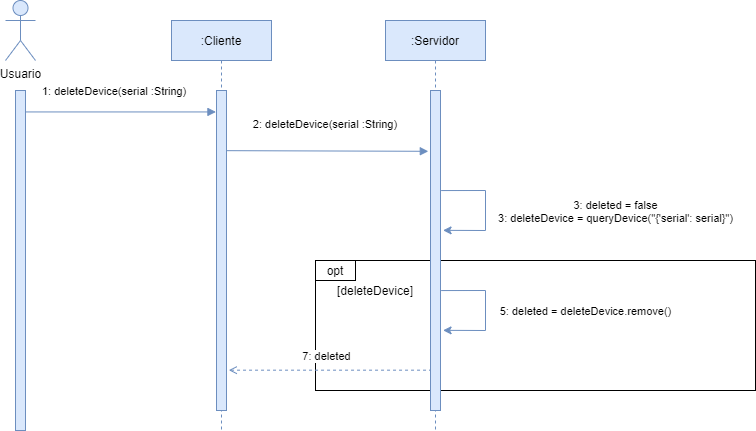

The diagram above was exported from draw.io. Its source (the exported page's mxGraphModel, read from the mxfile embedded in the PNG):
<mxGraphModel dx="2531" dy="659" grid="1" gridSize="10" guides="1" tooltips="1" connect="1" arrows="1" fold="1" page="1" pageScale="1" pageWidth="850" pageHeight="1100" math="0" shadow="0">
  <root>
    <mxCell id="0" />
    <mxCell id="1" parent="0" />
    <mxCell id="Pqev3TCDDr34wiuJm6WL-9" value="" style="rounded=0;whiteSpace=wrap;html=1;fillColor=none;" parent="1" vertex="1">
      <mxGeometry x="230" y="340" width="440" height="130" as="geometry" />
    </mxCell>
    <mxCell id="3nuBFxr9cyL0pnOWT2aG-1" value=":Cliente" style="shape=umlLifeline;perimeter=lifelinePerimeter;container=1;collapsible=0;recursiveResize=0;rounded=0;shadow=0;strokeWidth=1;fillColor=#dae8fc;strokeColor=#6c8ebf;" parent="1" vertex="1">
      <mxGeometry x="86" y="100" width="100" height="410" as="geometry" />
    </mxCell>
    <mxCell id="3nuBFxr9cyL0pnOWT2aG-2" value="" style="points=[];perimeter=orthogonalPerimeter;rounded=0;shadow=0;strokeWidth=1;fillColor=#dae8fc;strokeColor=#6c8ebf;" parent="3nuBFxr9cyL0pnOWT2aG-1" vertex="1">
      <mxGeometry x="45" y="70" width="10" height="320" as="geometry" />
    </mxCell>
    <mxCell id="3nuBFxr9cyL0pnOWT2aG-5" value=":Servidor" style="shape=umlLifeline;perimeter=lifelinePerimeter;container=1;collapsible=0;recursiveResize=0;rounded=0;shadow=0;strokeWidth=1;fillColor=#dae8fc;strokeColor=#6c8ebf;" parent="1" vertex="1">
      <mxGeometry x="300" y="100" width="100" height="410" as="geometry" />
    </mxCell>
    <mxCell id="3nuBFxr9cyL0pnOWT2aG-6" value="" style="points=[];perimeter=orthogonalPerimeter;rounded=0;shadow=0;strokeWidth=1;fillColor=#dae8fc;strokeColor=#6c8ebf;" parent="3nuBFxr9cyL0pnOWT2aG-5" vertex="1">
      <mxGeometry x="45" y="70" width="10" height="320" as="geometry" />
    </mxCell>
    <mxCell id="Pqev3TCDDr34wiuJm6WL-1" value="Usuario" style="shape=umlActor;verticalLabelPosition=bottom;verticalAlign=top;html=1;outlineConnect=0;fillColor=#dae8fc;strokeColor=#6c8ebf;" parent="1" vertex="1">
      <mxGeometry x="-80" y="80" width="30" height="60" as="geometry" />
    </mxCell>
    <mxCell id="Pqev3TCDDr34wiuJm6WL-2" value="" style="points=[];perimeter=orthogonalPerimeter;rounded=0;shadow=0;strokeWidth=1;fillColor=#dae8fc;strokeColor=#6c8ebf;" parent="1" vertex="1">
      <mxGeometry x="-70" y="170" width="10" height="340" as="geometry" />
    </mxCell>
    <mxCell id="3nuBFxr9cyL0pnOWT2aG-3" value="1: deleteDevice(serial :String)" style="verticalAlign=bottom;startArrow=none;endArrow=block;startSize=8;shadow=0;strokeWidth=1;fillColor=#dae8fc;strokeColor=#6c8ebf;startFill=0;entryX=-0.057;entryY=0.067;entryDx=0;entryDy=0;entryPerimeter=0;" parent="1" source="Pqev3TCDDr34wiuJm6WL-2" edge="1" target="3nuBFxr9cyL0pnOWT2aG-2">
      <mxGeometry x="-0.0638" y="11" relative="1" as="geometry">
        <mxPoint x="-0.8099999999999454" y="201.04999999999995" as="sourcePoint" />
        <mxPoint x="159" y="201.04999999999995" as="targetPoint" />
        <mxPoint as="offset" />
      </mxGeometry>
    </mxCell>
    <mxCell id="Pqev3TCDDr34wiuJm6WL-3" value="2: deleteDevice(serial :String)" style="verticalAlign=bottom;startArrow=none;endArrow=block;startSize=8;shadow=0;strokeWidth=1;fillColor=#dae8fc;strokeColor=#6c8ebf;startFill=0;exitX=0.952;exitY=0.188;exitDx=0;exitDy=0;exitPerimeter=0;entryX=-0.219;entryY=0.19;entryDx=0;entryDy=0;entryPerimeter=0;" parent="1" source="3nuBFxr9cyL0pnOWT2aG-2" target="3nuBFxr9cyL0pnOWT2aG-6" edge="1">
      <mxGeometry x="-0.0172" y="17" relative="1" as="geometry">
        <mxPoint x="175.67000000000007" y="234.1199999999999" as="sourcePoint" />
        <mxPoint x="340" y="234" as="targetPoint" />
        <mxPoint as="offset" />
      </mxGeometry>
    </mxCell>
    <mxCell id="Pqev3TCDDr34wiuJm6WL-10" value="opt" style="rounded=0;whiteSpace=wrap;html=1;fillColor=none;" parent="1" vertex="1">
      <mxGeometry x="230" y="340" width="40" height="20" as="geometry" />
    </mxCell>
    <mxCell id="Pqev3TCDDr34wiuJm6WL-20" value="" style="endArrow=classic;html=1;exitX=1.067;exitY=0.609;exitDx=0;exitDy=0;exitPerimeter=0;entryX=1.257;entryY=0.726;entryDx=0;entryDy=0;entryPerimeter=0;rounded=0;fillColor=#dae8fc;strokeColor=#6c8ebf;" parent="1" edge="1">
      <mxGeometry width="50" height="50" relative="1" as="geometry">
        <mxPoint x="355.6700000000001" y="270.05999999999995" as="sourcePoint" />
        <mxPoint x="357.57000000000016" y="309.84000000000003" as="targetPoint" />
        <Array as="points">
          <mxPoint x="400" y="270" />
          <mxPoint x="400" y="310" />
        </Array>
      </mxGeometry>
    </mxCell>
    <mxCell id="Pqev3TCDDr34wiuJm6WL-21" value="3: deleted = false&lt;br&gt;3: deleteDevice = queryDevice(&quot;{'serial': serial}&quot;)" style="edgeLabel;html=1;align=center;verticalAlign=middle;resizable=0;points=[];" parent="Pqev3TCDDr34wiuJm6WL-20" vertex="1" connectable="0">
      <mxGeometry x="-0.3869" y="-1" relative="1" as="geometry">
        <mxPoint x="135.47" y="19.96" as="offset" />
      </mxGeometry>
    </mxCell>
    <mxCell id="Pqev3TCDDr34wiuJm6WL-22" value="[deleteDevice]" style="text;html=1;strokeColor=none;fillColor=none;align=center;verticalAlign=middle;whiteSpace=wrap;rounded=0;" parent="1" vertex="1">
      <mxGeometry x="270" y="360" width="40" height="20" as="geometry" />
    </mxCell>
    <mxCell id="Wtpi895dRbm4ZGaNaRwo-1" value="" style="endArrow=classic;html=1;exitX=1.067;exitY=0.609;exitDx=0;exitDy=0;exitPerimeter=0;entryX=1.257;entryY=0.726;entryDx=0;entryDy=0;entryPerimeter=0;rounded=0;fillColor=#dae8fc;strokeColor=#6c8ebf;" edge="1" parent="1">
      <mxGeometry width="50" height="50" relative="1" as="geometry">
        <mxPoint x="355.6700000000005" y="370.06000000000006" as="sourcePoint" />
        <mxPoint x="357.57000000000016" y="409.84000000000003" as="targetPoint" />
        <Array as="points">
          <mxPoint x="400" y="370" />
          <mxPoint x="400" y="410" />
        </Array>
      </mxGeometry>
    </mxCell>
    <mxCell id="Wtpi895dRbm4ZGaNaRwo-2" value="5: deleted = deleteDevice.remove()" style="edgeLabel;html=1;align=center;verticalAlign=middle;resizable=0;points=[];" vertex="1" connectable="0" parent="Wtpi895dRbm4ZGaNaRwo-1">
      <mxGeometry x="-0.3869" y="-1" relative="1" as="geometry">
        <mxPoint x="105.47" y="19.96" as="offset" />
      </mxGeometry>
    </mxCell>
    <mxCell id="Wtpi895dRbm4ZGaNaRwo-22" value="" style="endArrow=none;dashed=1;html=1;endFill=0;startArrow=open;startFill=0;fillColor=#dae8fc;strokeColor=#6c8ebf;exitX=1.229;exitY=0.874;exitDx=0;exitDy=0;exitPerimeter=0;" edge="1" parent="1" source="3nuBFxr9cyL0pnOWT2aG-2" target="3nuBFxr9cyL0pnOWT2aG-6">
      <mxGeometry width="50" height="50" relative="1" as="geometry">
        <mxPoint x="90" y="580" as="sourcePoint" />
        <mxPoint x="240" y="620" as="targetPoint" />
      </mxGeometry>
    </mxCell>
    <mxCell id="Wtpi895dRbm4ZGaNaRwo-23" value="7: deleted" style="edgeLabel;html=1;align=center;verticalAlign=middle;resizable=0;points=[];" vertex="1" connectable="0" parent="Wtpi895dRbm4ZGaNaRwo-22">
      <mxGeometry x="0.1087" y="-1" relative="1" as="geometry">
        <mxPoint x="-14.43" y="-15.32" as="offset" />
      </mxGeometry>
    </mxCell>
  </root>
</mxGraphModel>